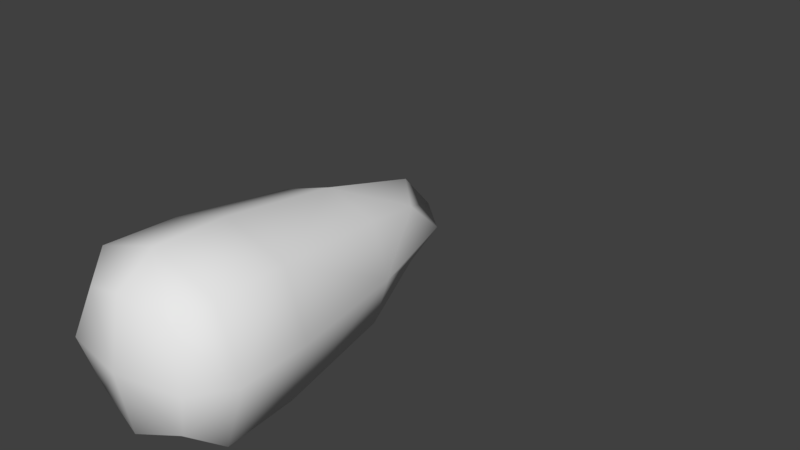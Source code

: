 # Source: Missiles.blend  (saved by Blender 2.79.0; exported with 4.5.12 LTS)
import bpy
from mathutils import Matrix  # noqa: F401  (used for matrix-valued properties, if any)

bpy.ops.wm.read_factory_settings(use_empty=True)
scene = bpy.context.scene
scene.name = 'Scene'

# ---- collections
col_collection_1 = bpy.data.collections.new('Collection 1'); scene.collection.children.link(col_collection_1)

# ---- materials (node trees are filled in below, after node groups)
mat_missile = bpy.data.materials.new('Missile')
mat_missile.alpha_threshold = 0.0
mat_missile.use_transparent_shadow = False
mat_missile.roughness = 0.5
mat_missile.line_color = (0.0, 0.0, 0.0, 1.0)

# ---- material node trees

# ---- world
world_world = bpy.data.worlds.new('World'); scene.world = world_world
world_world.color = (0.05088, 0.05088, 0.05088)
world_world.use_sun_shadow = False
world_world.sun_shadow_jitter_overblur = 0.0
world_world.cycles.sampling_method = 'MANUAL'

# ---- meshes
me_cube_001 = bpy.data.meshes.new('Cube.001')
me_cube_001.from_pydata([(-0.6787, 1.407, 0.0), (0.0, 2.814, 0.0), (0.882, -0.5, 0.0), (0.0, -1.0, 0.0), (0.0, -0.5, -0.882), (0.0, -0.5, 0.882), (0.0, 1.407, 0.6787), (0.0, 1.407, -0.6787), (0.6787, 1.407, 0.0), (-0.882, -0.5, 0.0), (-0.6615, -0.5, -0.6615), (-0.6414, -0.875, 0.0), (-0.509, 1.407, 0.509), (-0.3873, 2.462, 0.0), (0.0, 2.462, -0.3873), (0.0, 2.462, 0.3873), (0.3873, 2.462, 0.0), (0.509, 1.407, -0.509), (0.6615, -0.5, 0.6615), (0.6414, -0.875, 0.0), (0.0, -0.875, -0.6414), (0.0, -0.875, 0.6414), (-0.509, 1.407, -0.509), (-0.6615, -0.5, 0.6615), (0.6615, -0.5, -0.6615), (0.509, 1.407, 0.509), (0.0, 0.2268, 0.8513), (0.0, 0.2268, -0.8513), (0.8513, 0.2268, 0.0), (-0.8513, 0.2268, 0.0), (-0.4811, -0.7778, -0.4811), (-0.4811, -0.7778, 0.4811), (-0.2902, 2.189, -0.2902), (-0.2902, 2.189, 0.2902), (0.4811, -0.7778, -0.4811), (0.4811, -0.7778, 0.4811), (0.2902, 2.189, -0.2902), (0.2902, 2.189, 0.2902), (-0.6384, 0.2268, -0.6384), (-0.6384, 0.2268, 0.6384), (0.6384, 0.2268, -0.6384), (0.6384, 0.2268, 0.6384)], [], [(0, 22, 38, 29), (0, 29, 39, 12), (0, 12, 33, 13), (0, 13, 32, 22), (1, 14, 32, 13), (1, 13, 33, 15), (1, 15, 37, 16), (1, 16, 36, 14), (2, 24, 40, 28), (2, 28, 41, 18), (2, 18, 35, 19), (2, 19, 34, 24), (3, 20, 34, 19), (3, 19, 35, 21), (3, 21, 31, 11), (3, 11, 30, 20), (4, 10, 38, 27), (4, 27, 40, 24), (4, 24, 34, 20), (4, 20, 30, 10), (5, 18, 41, 26), (5, 26, 39, 23), (5, 23, 31, 21), (5, 21, 35, 18), (6, 25, 37, 15), (6, 15, 33, 12), (6, 12, 39, 26), (6, 26, 41, 25), (7, 22, 32, 14), (7, 14, 36, 17), (7, 17, 40, 27), (7, 27, 38, 22), (8, 17, 36, 16), (8, 16, 37, 25), (8, 25, 41, 28), (8, 28, 40, 17), (9, 10, 30, 11), (9, 11, 31, 23), (9, 23, 39, 29), (9, 29, 38, 10)])
me_cube_001.polygons.foreach_set('use_smooth', [True] * 40)
_uv = me_cube_001.uv_layers.new(name='UVMap')
_uv.uv.foreach_set('vector', [0.462, 0.7895, 0.3964, 0.793, 0.3817, 0.6472, 0.462, 0.6477, 0.462, 0.7895, 0.462, 0.6477, 0.5423, 0.6472, 0.5276, 0.793, 0.462, 0.7895, 0.5276, 0.793, 0.5035, 0.8943, 0.462, 0.9239, 0.462, 0.7895, 0.462, 0.9239, 0.4205, 0.8943, 0.3964, 0.793, 0.949, 0.462, 0.9984, 0.462, 0.9999, 0.5158, 0.9463, 0.5114, 0.949, 0.462, 0.9463, 0.5114, 0.8943, 0.5027, 0.9119, 0.462, 0.949, 0.462, 0.9119, 0.462, 0.8943, 0.4213, 0.9463, 0.4127, 0.949, 0.462, 0.9463, 0.4127, 0.9999, 0.4082, 0.9984, 0.462, 0.462, 0.355, 0.3855, 0.365, 0.3817, 0.2769, 0.462, 0.2763, 0.462, 0.355, 0.462, 0.2763, 0.5423, 0.2769, 0.5385, 0.365, 0.462, 0.355, 0.5385, 0.365, 0.5181, 0.4059, 0.462, 0.3992, 0.462, 0.355, 0.462, 0.3992, 0.4059, 0.4059, 0.3855, 0.365, 0.462, 0.462, 0.3992, 0.462, 0.4059, 0.4059, 0.462, 0.3992, 0.462, 0.462, 0.462, 0.3992, 0.5181, 0.4059, 0.5249, 0.462, 0.462, 0.462, 0.5249, 0.462, 0.5181, 0.5181, 0.462, 0.5249, 0.462, 0.462, 0.462, 0.5249, 0.4059, 0.5181, 0.3992, 0.462, 0.355, 0.462, 0.365, 0.5385, 0.2769, 0.5423, 0.2763, 0.462, 0.355, 0.462, 0.2763, 0.462, 0.2769, 0.3817, 0.365, 0.3855, 0.355, 0.462, 0.365, 0.3855, 0.4059, 0.4059, 0.3992, 0.462, 0.355, 0.462, 0.3992, 0.462, 0.4059, 0.5181, 0.365, 0.5385, 0.569, 0.462, 0.559, 0.3855, 0.6472, 0.3817, 0.6477, 0.462, 0.569, 0.462, 0.6477, 0.462, 0.6472, 0.5423, 0.559, 0.5385, 0.569, 0.462, 0.559, 0.5385, 0.5181, 0.5181, 0.5249, 0.462, 0.569, 0.462, 0.5249, 0.462, 0.5181, 0.4059, 0.559, 0.3855, 0.7892, 0.462, 0.793, 0.3965, 0.8943, 0.4213, 0.9119, 0.462, 0.7892, 0.462, 0.9119, 0.462, 0.8943, 0.5027, 0.793, 0.5275, 0.7892, 0.462, 0.793, 0.5275, 0.6472, 0.5423, 0.6477, 0.462, 0.7892, 0.462, 0.6477, 0.462, 0.6472, 0.3817, 0.793, 0.3965, 0.1345, 0.462, 0.131, 0.5276, 0.0297, 0.5035, 9.611e-05, 0.462, 0.1345, 0.462, 9.611e-05, 0.462, 0.0297, 0.4205, 0.131, 0.3964, 0.1345, 0.462, 0.131, 0.3964, 0.2769, 0.3817, 0.2763, 0.462, 0.1345, 0.462, 0.2763, 0.462, 0.2769, 0.5423, 0.131, 0.5276, 0.462, 0.1345, 0.3964, 0.131, 0.4205, 0.0297, 0.462, 9.611e-05, 0.462, 0.1345, 0.462, 9.611e-05, 0.5035, 0.0297, 0.5276, 0.131, 0.462, 0.1345, 0.5276, 0.131, 0.5423, 0.2769, 0.462, 0.2763, 0.462, 0.1345, 0.462, 0.2763, 0.3817, 0.2769, 0.3964, 0.131, 0.462, 0.569, 0.3855, 0.559, 0.4059, 0.5181, 0.462, 0.5249, 0.462, 0.569, 0.462, 0.5249, 0.5181, 0.5181, 0.5385, 0.559, 0.462, 0.569, 0.5385, 0.559, 0.5423, 0.6472, 0.462, 0.6477, 0.462, 0.569, 0.462, 0.6477, 0.3817, 0.6472, 0.3855, 0.559])
me_cube_001.materials.append(mat_missile)
me_cube_001.use_remesh_preserve_volume = False
me_cube_001.use_remesh_preserve_attributes = False
me_cube_001.use_mirror_vertex_groups = False
me_cube_001.update()
arm_armature_001 = bpy.data.armatures.new('Armature.001')  # bones are not reproduced

# ---- objects
ob_armature = bpy.data.objects.new('Armature', arm_armature_001)
ob_missile = bpy.data.objects.new('Missile', me_cube_001)
ob_missile_001 = bpy.data.objects.new('Missile.001', me_cube_001)
ob_missile_003 = bpy.data.objects.new('Missile.003', me_cube_001)
ob_missile_002 = bpy.data.objects.new('Missile.002', me_cube_001)

# ---- transforms, parenting, visibility, modifiers, constraints
ob_armature.location = (0.0, 0.0, 0.0)
ob_armature.show_in_front = True
ob_armature.lineart.crease_threshold = 0.0
ob_missile.parent = ob_armature
ob_missile.matrix_parent_inverse = Matrix(((1.0, 0.0, 0.0, 0.0), (0.0, 1.0, 0.0, -1.0), (0.0, 0.0, 1.0, 0.0), (0.0, 0.0, 0.0, 1.0)))
ob_missile.location = (0.0, 0.0, 0.0)
ob_missile.lineart.crease_threshold = 0.0
ob_missile_001.parent = ob_armature
ob_missile_001.matrix_parent_inverse = Matrix(((1.0, -5.96e-08, 0.0, -1.437), (-9.057e-08, 1.0, 0.0, -1.519), (5.044e-08, 0.0, 1.0, 0.8463), (0.0, 0.0, 0.0, 1.0)))
ob_missile_001.location = (1.437, 0.5194, -0.8463)
ob_missile_001.scale = (0.7362, 0.7362, 0.7362)
ob_missile_001.lineart.crease_threshold = 0.0
ob_missile_003.parent = ob_armature
ob_missile_003.matrix_parent_inverse = Matrix(((1.0, 0.0, 0.0, 0.9663), (0.0, 1.0, 0.0, -2.519), (0.0, 0.0, 1.0, 0.9727), (0.0, 0.0, 0.0, 1.0)))
ob_missile_003.location = (-0.9663, 1.519, -0.9727)
ob_missile_003.scale = (0.3357, 0.3357, 0.3357)
ob_missile_003.lineart.crease_threshold = 0.0
ob_missile_002.parent = ob_armature
ob_missile_002.matrix_parent_inverse = Matrix(((1.0, 0.0, 0.0, 0.7422), (0.0, 1.0, 0.0, -2.027), (0.0, 0.0, 1.0, -1.412), (0.0, 0.0, 0.0, 1.0)))
ob_missile_002.location = (-0.7422, 1.027, 1.412)
ob_missile_002.scale = (0.6373, 0.6373, 0.6373)
ob_missile_002.lineart.crease_threshold = 0.0

# ---- collection membership
col_collection_1.objects.link(ob_armature)
col_collection_1.objects.link(ob_missile)
col_collection_1.objects.link(ob_missile_001)
col_collection_1.objects.link(ob_missile_003)
col_collection_1.objects.link(ob_missile_002)

# ---- scene / render settings (as saved in the file)
scene.frame_start = 1; scene.frame_end = 250; scene.frame_set(0)
scene.render.engine = 'BLENDER_EEVEE_NEXT'
scene.render.resolution_percentage = 50
scene.render.dither_intensity = 0.0
scene.cycles.use_denoising = False
scene.cycles.samples = 128
scene.cycles.sampling_pattern = 'TABULATED_SOBOL'
scene.cycles.use_adaptive_sampling = False
scene.cycles.use_light_tree = False
scene.cycles.blur_glossy = 0.0
scene.cycles.sample_clamp_indirect = 0.0
scene.view_settings.view_transform = 'Standard'
bpy.context.view_layer.update()

# ---- added for rendering (the .blend has no active camera and no usable light): camera, sun
cam_auto = bpy.data.cameras.new('AutoCamera')
cam_auto.lens = 50.0
cam_auto.sensor_width = 36.0
cam_auto.clip_end = 1000.0
ob_auto_camera = bpy.data.objects.new('AutoCamera', cam_auto)
scene.collection.objects.link(ob_auto_camera)
ob_auto_camera.location = (6.10372, -5.94538, 4.8096)
ob_auto_camera.rotation_euler = (1.09748, -7.21219e-08, 0.694738)
scene.camera = ob_auto_camera
light_auto_sun = bpy.data.lights.new('AutoSun', 'SUN')
light_auto_sun.energy = 3.0
light_auto_sun.angle = 0.0523599
ob_auto_sun = bpy.data.objects.new('AutoSun', light_auto_sun)
scene.collection.objects.link(ob_auto_sun)
ob_auto_sun.rotation_euler = (0.872665, 0.174533, 0.523599)
bpy.context.view_layer.update()
